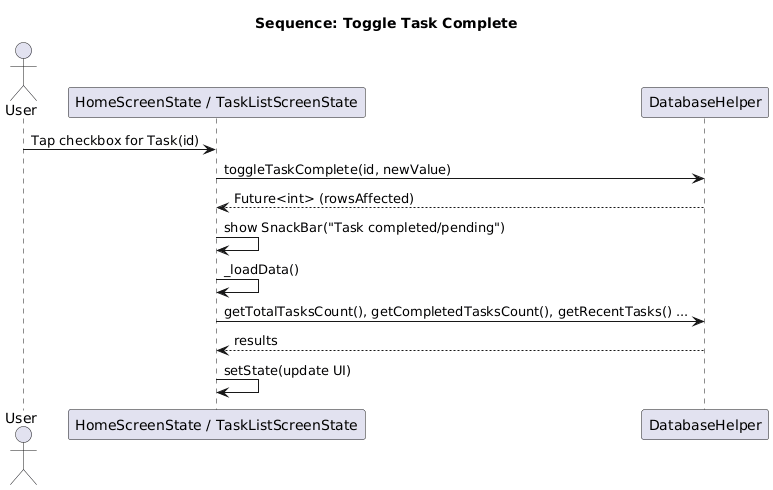

The diagram above was rendered by PlantUML. Its source (embedded in the PNG):
@startuml
title Sequence: Toggle Task Complete

actor User
participant "HomeScreenState / TaskListScreenState" as Screen
participant "DatabaseHelper" as DB

User -> Screen : Tap checkbox for Task(id)
Screen -> DB : toggleTaskComplete(id, newValue)
DB --> Screen : Future<int> (rowsAffected)
Screen -> Screen : show SnackBar("Task completed/pending")
Screen -> Screen : _loadData()
Screen -> DB : getTotalTasksCount(), getCompletedTasksCount(), getRecentTasks() ...
DB --> Screen : results
Screen -> Screen : setState(update UI)
@enduml